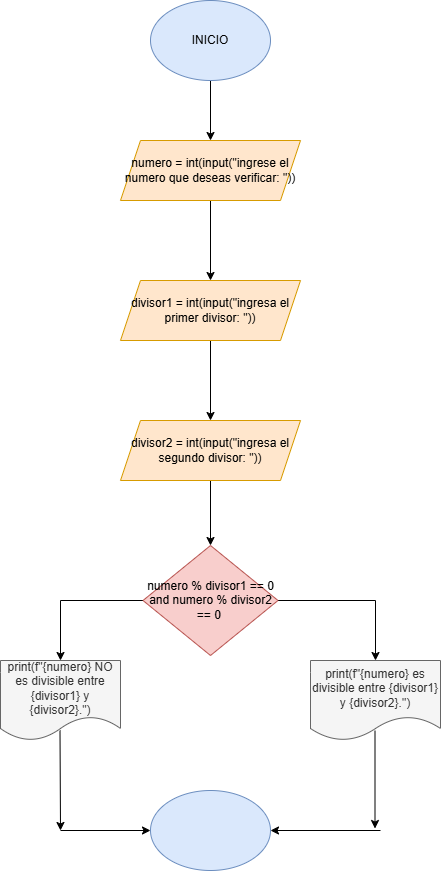

The diagram above was exported from draw.io. Its source (the exported page's mxGraphModel, read from the mxfile embedded in the PNG):
<mxGraphModel dx="1699" dy="499" grid="1" gridSize="10" guides="1" tooltips="1" connect="1" arrows="1" fold="1" page="1" pageScale="1" pageWidth="827" pageHeight="1169" math="0" shadow="0">
  <root>
    <mxCell id="0" />
    <mxCell id="1" parent="0" />
    <mxCell id="AoTHdJQGPVnmHm0Uwc3F-6" value="" style="edgeStyle=orthogonalEdgeStyle;rounded=0;orthogonalLoop=1;jettySize=auto;html=1;" edge="1" parent="1" source="AoTHdJQGPVnmHm0Uwc3F-4" target="AoTHdJQGPVnmHm0Uwc3F-5">
      <mxGeometry relative="1" as="geometry" />
    </mxCell>
    <mxCell id="AoTHdJQGPVnmHm0Uwc3F-4" value="&lt;font style=&quot;vertical-align: inherit;&quot;&gt;&lt;font style=&quot;vertical-align: inherit;&quot;&gt;INICIO&lt;/font&gt;&lt;/font&gt;" style="ellipse;whiteSpace=wrap;html=1;fillColor=#dae8fc;strokeColor=#6c8ebf;" vertex="1" parent="1">
      <mxGeometry x="140" y="40" width="120" height="80" as="geometry" />
    </mxCell>
    <mxCell id="AoTHdJQGPVnmHm0Uwc3F-8" value="" style="edgeStyle=orthogonalEdgeStyle;rounded=0;orthogonalLoop=1;jettySize=auto;html=1;" edge="1" parent="1" source="AoTHdJQGPVnmHm0Uwc3F-5" target="AoTHdJQGPVnmHm0Uwc3F-7">
      <mxGeometry relative="1" as="geometry" />
    </mxCell>
    <mxCell id="AoTHdJQGPVnmHm0Uwc3F-5" value="numero = int(input(&quot;ingrese el numero que deseas verificar: &quot;))" style="shape=parallelogram;perimeter=parallelogramPerimeter;whiteSpace=wrap;html=1;fixedSize=1;fillColor=#ffe6cc;strokeColor=#d79b00;" vertex="1" parent="1">
      <mxGeometry x="110" y="180" width="180" height="60" as="geometry" />
    </mxCell>
    <mxCell id="AoTHdJQGPVnmHm0Uwc3F-10" value="" style="edgeStyle=orthogonalEdgeStyle;rounded=0;orthogonalLoop=1;jettySize=auto;html=1;" edge="1" parent="1" source="AoTHdJQGPVnmHm0Uwc3F-7" target="AoTHdJQGPVnmHm0Uwc3F-9">
      <mxGeometry relative="1" as="geometry" />
    </mxCell>
    <mxCell id="AoTHdJQGPVnmHm0Uwc3F-7" value="divisor1 = int(input(&quot;ingresa el primer divisor: &quot;))" style="shape=parallelogram;perimeter=parallelogramPerimeter;whiteSpace=wrap;html=1;fixedSize=1;fillColor=#ffe6cc;strokeColor=#d79b00;" vertex="1" parent="1">
      <mxGeometry x="110" y="320" width="180" height="60" as="geometry" />
    </mxCell>
    <mxCell id="AoTHdJQGPVnmHm0Uwc3F-12" value="" style="edgeStyle=orthogonalEdgeStyle;rounded=0;orthogonalLoop=1;jettySize=auto;html=1;" edge="1" parent="1" source="AoTHdJQGPVnmHm0Uwc3F-9" target="AoTHdJQGPVnmHm0Uwc3F-11">
      <mxGeometry relative="1" as="geometry" />
    </mxCell>
    <mxCell id="AoTHdJQGPVnmHm0Uwc3F-9" value="divisor2 = int(input(&quot;ingresa el segundo divisor: &quot;))" style="shape=parallelogram;perimeter=parallelogramPerimeter;whiteSpace=wrap;html=1;fixedSize=1;fillColor=#ffe6cc;strokeColor=#d79b00;" vertex="1" parent="1">
      <mxGeometry x="110" y="460" width="180" height="60" as="geometry" />
    </mxCell>
    <mxCell id="AoTHdJQGPVnmHm0Uwc3F-14" value="" style="edgeStyle=orthogonalEdgeStyle;rounded=0;orthogonalLoop=1;jettySize=auto;html=1;" edge="1" parent="1" source="AoTHdJQGPVnmHm0Uwc3F-11" target="AoTHdJQGPVnmHm0Uwc3F-13">
      <mxGeometry relative="1" as="geometry" />
    </mxCell>
    <mxCell id="AoTHdJQGPVnmHm0Uwc3F-16" value="" style="edgeStyle=orthogonalEdgeStyle;rounded=0;orthogonalLoop=1;jettySize=auto;html=1;" edge="1" parent="1" source="AoTHdJQGPVnmHm0Uwc3F-11" target="AoTHdJQGPVnmHm0Uwc3F-15">
      <mxGeometry relative="1" as="geometry" />
    </mxCell>
    <mxCell id="AoTHdJQGPVnmHm0Uwc3F-11" value="numero % divisor1 == 0 and numero % divisor2 == 0&amp;nbsp;" style="rhombus;whiteSpace=wrap;html=1;fillColor=#f8cecc;strokeColor=#b85450;" vertex="1" parent="1">
      <mxGeometry x="132.5" y="585" width="135" height="110" as="geometry" />
    </mxCell>
    <mxCell id="AoTHdJQGPVnmHm0Uwc3F-13" value="print(f&quot;{numero} es divisible entre {divisor1} y {divisor2}.&quot;)" style="shape=document;whiteSpace=wrap;html=1;boundedLbl=1;fillColor=#f5f5f5;strokeColor=#666666;fontColor=#333333;" vertex="1" parent="1">
      <mxGeometry x="300" y="700" width="130" height="80" as="geometry" />
    </mxCell>
    <mxCell id="AoTHdJQGPVnmHm0Uwc3F-15" value="print(f&quot;{numero} NO es divisible entre {divisor1} y {divisor2}.&quot;)" style="shape=document;whiteSpace=wrap;html=1;boundedLbl=1;fillColor=#f5f5f5;strokeColor=#666666;fontColor=#333333;" vertex="1" parent="1">
      <mxGeometry x="-10" y="700" width="120" height="80" as="geometry" />
    </mxCell>
    <mxCell id="AoTHdJQGPVnmHm0Uwc3F-17" value="" style="ellipse;whiteSpace=wrap;html=1;fillColor=#dae8fc;strokeColor=#6c8ebf;" vertex="1" parent="1">
      <mxGeometry x="140" y="830" width="120" height="80" as="geometry" />
    </mxCell>
    <mxCell id="AoTHdJQGPVnmHm0Uwc3F-18" value="" style="endArrow=classic;html=1;rounded=0;exitX=0.5;exitY=0.9;exitDx=0;exitDy=0;exitPerimeter=0;" edge="1" parent="1">
      <mxGeometry width="50" height="50" relative="1" as="geometry">
        <mxPoint x="364.5" y="770" as="sourcePoint" />
        <mxPoint x="364.5" y="868" as="targetPoint" />
      </mxGeometry>
    </mxCell>
    <mxCell id="AoTHdJQGPVnmHm0Uwc3F-19" value="" style="endArrow=classic;html=1;rounded=0;exitX=0.5;exitY=0.9;exitDx=0;exitDy=0;exitPerimeter=0;" edge="1" parent="1">
      <mxGeometry width="50" height="50" relative="1" as="geometry">
        <mxPoint x="49.5" y="770" as="sourcePoint" />
        <mxPoint x="50" y="870" as="targetPoint" />
      </mxGeometry>
    </mxCell>
    <mxCell id="AoTHdJQGPVnmHm0Uwc3F-20" value="" style="endArrow=classic;html=1;rounded=0;entryX=0;entryY=0.5;entryDx=0;entryDy=0;" edge="1" parent="1" target="AoTHdJQGPVnmHm0Uwc3F-17">
      <mxGeometry width="50" height="50" relative="1" as="geometry">
        <mxPoint x="50" y="870" as="sourcePoint" />
        <mxPoint x="400" y="730" as="targetPoint" />
      </mxGeometry>
    </mxCell>
    <mxCell id="AoTHdJQGPVnmHm0Uwc3F-21" value="" style="endArrow=classic;html=1;rounded=0;entryX=1;entryY=0.5;entryDx=0;entryDy=0;" edge="1" parent="1" target="AoTHdJQGPVnmHm0Uwc3F-17">
      <mxGeometry width="50" height="50" relative="1" as="geometry">
        <mxPoint x="370" y="870" as="sourcePoint" />
        <mxPoint x="370" y="870" as="targetPoint" />
      </mxGeometry>
    </mxCell>
  </root>
</mxGraphModel>